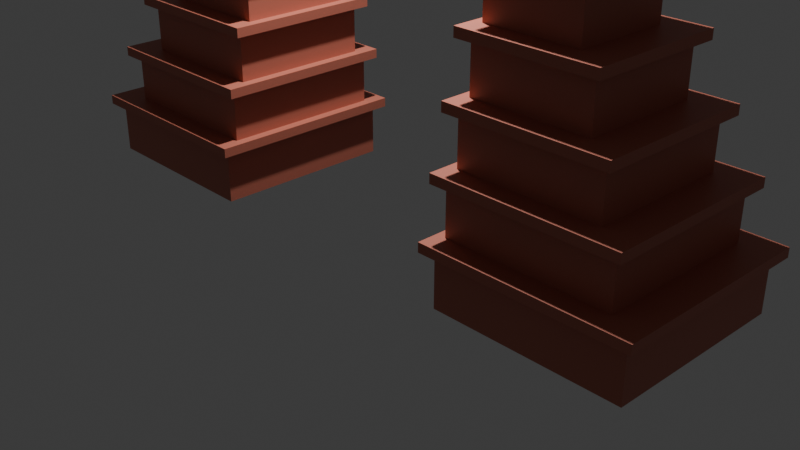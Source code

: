 # Source: Gapura.blend  (saved by Blender 4.5.90; exported with 4.5.12 LTS)
import bpy
from mathutils import Matrix  # noqa: F401  (used for matrix-valued properties, if any)

bpy.ops.wm.read_factory_settings(use_empty=True)
scene = bpy.context.scene
scene.name = 'Scene'

# ---- collections
col_collection = bpy.data.collections.new('Collection'); scene.collection.children.link(col_collection)

# ---- materials (node trees are filled in below, after node groups)
mat_bata_merah = bpy.data.materials.new('Bata_Merah')

# ---- material node trees
mat_bata_merah.use_nodes = True; mat_bata_merah.node_tree.nodes.clear()
_N = mat_bata_merah.node_tree.nodes; _L = mat_bata_merah.node_tree.links
n0 = _N.new('ShaderNodeBsdfPrincipled'); n0.name = 'Principled BSDF'; n0.location = (-200, 100)
n0.inputs[0].default_value = (0.5, 0.15, 0.1, 1.0)
n1 = _N.new('ShaderNodeOutputMaterial'); n1.name = 'Material Output'; n1.location = (200, 100)
_L.new(n0.outputs[0], n1.inputs[0])
n1.is_active_output = True

# ---- world
world_world = bpy.data.worlds.new('World'); scene.world = world_world
world_world.use_nodes = True; world_world.node_tree.nodes.clear()
_N = world_world.node_tree.nodes; _L = world_world.node_tree.links
n0 = _N.new('ShaderNodeOutputWorld'); n0.name = 'World Output'; n0.location = (200, 100)
n1 = _N.new('ShaderNodeBackground'); n1.name = 'Background'; n1.location = (-200, 100)
n1.inputs[0].default_value = (0.05088, 0.05088, 0.05088, 1.0)
_L.new(n1.outputs[0], n0.inputs[0])
n0.is_active_output = True
world_world.color = (0.05088, 0.05088, 0.05088)
world_world.sun_shadow_jitter_overblur = 0.0

# ---- cameras
cam_camera = bpy.data.cameras.new('Camera')
cam_camera.clip_end = 100.0
cam_camera.ortho_scale = 7.314

# ---- lights
light_light = bpy.data.lights.new('Light', 'POINT')
light_light.energy = 1543.0
light_light.shadow_soft_size = 0.1

# ---- meshes
me_cube_001 = bpy.data.meshes.new('Cube.001')
me_cube_001.from_pydata([(-0.5, -0.5, -0.5), (-0.5, -0.5, 0.5), (-0.5, 0.5, -0.5), (-0.5, 0.5, 0.5), (0.5, -0.5, -0.5), (0.5, -0.5, 0.5), (0.5, 0.5, -0.5), (0.5, 0.5, 0.5)], [], [(0, 1, 3, 2), (2, 3, 7, 6), (6, 7, 5, 4), (4, 5, 1, 0), (2, 6, 4, 0), (7, 3, 1, 5)])
_uv = me_cube_001.uv_layers.new(name='UVMap')
_uv.uv.foreach_set('vector', [0.375, 0.0, 0.625, 0.0, 0.625, 0.25, 0.375, 0.25, 0.375, 0.25, 0.625, 0.25, 0.625, 0.5, 0.375, 0.5, 0.375, 0.5, 0.625, 0.5, 0.625, 0.75, 0.375, 0.75, 0.375, 0.75, 0.625, 0.75, 0.625, 1.0, 0.375, 1.0, 0.125, 0.5, 0.375, 0.5, 0.375, 0.75, 0.125, 0.75, 0.625, 0.5, 0.875, 0.5, 0.875, 0.75, 0.625, 0.75])
me_cube_001.materials.append(mat_bata_merah)
me_cube_001.update()
me_cube_002 = bpy.data.meshes.new('Cube.002')
me_cube_002.from_pydata([(-0.5, -0.5, -0.5), (-0.5, -0.5, 0.5), (-0.5, 0.5, -0.5), (-0.5, 0.5, 0.5), (0.5, -0.5, -0.5), (0.5, -0.5, 0.5), (0.5, 0.5, -0.5), (0.5, 0.5, 0.5)], [], [(0, 1, 3, 2), (2, 3, 7, 6), (6, 7, 5, 4), (4, 5, 1, 0), (2, 6, 4, 0), (7, 3, 1, 5)])
_uv = me_cube_002.uv_layers.new(name='UVMap')
_uv.uv.foreach_set('vector', [0.375, 0.0, 0.625, 0.0, 0.625, 0.25, 0.375, 0.25, 0.375, 0.25, 0.625, 0.25, 0.625, 0.5, 0.375, 0.5, 0.375, 0.5, 0.625, 0.5, 0.625, 0.75, 0.375, 0.75, 0.375, 0.75, 0.625, 0.75, 0.625, 1.0, 0.375, 1.0, 0.125, 0.5, 0.375, 0.5, 0.375, 0.75, 0.125, 0.75, 0.625, 0.5, 0.875, 0.5, 0.875, 0.75, 0.625, 0.75])
me_cube_002.materials.append(mat_bata_merah)
me_cube_002.update()
me_cube_003 = bpy.data.meshes.new('Cube.003')
me_cube_003.from_pydata([(-0.5, -0.5, -0.5), (-0.5, -0.5, 0.5), (-0.5, 0.5, -0.5), (-0.5, 0.5, 0.5), (0.5, -0.5, -0.5), (0.5, -0.5, 0.5), (0.5, 0.5, -0.5), (0.5, 0.5, 0.5)], [], [(0, 1, 3, 2), (2, 3, 7, 6), (6, 7, 5, 4), (4, 5, 1, 0), (2, 6, 4, 0), (7, 3, 1, 5)])
_uv = me_cube_003.uv_layers.new(name='UVMap')
_uv.uv.foreach_set('vector', [0.375, 0.0, 0.625, 0.0, 0.625, 0.25, 0.375, 0.25, 0.375, 0.25, 0.625, 0.25, 0.625, 0.5, 0.375, 0.5, 0.375, 0.5, 0.625, 0.5, 0.625, 0.75, 0.375, 0.75, 0.375, 0.75, 0.625, 0.75, 0.625, 1.0, 0.375, 1.0, 0.125, 0.5, 0.375, 0.5, 0.375, 0.75, 0.125, 0.75, 0.625, 0.5, 0.875, 0.5, 0.875, 0.75, 0.625, 0.75])
me_cube_003.materials.append(mat_bata_merah)
me_cube_003.update()
me_cube_004 = bpy.data.meshes.new('Cube.004')
me_cube_004.from_pydata([(-0.5, -0.5, -0.5), (-0.5, -0.5, 0.5), (-0.5, 0.5, -0.5), (-0.5, 0.5, 0.5), (0.5, -0.5, -0.5), (0.5, -0.5, 0.5), (0.5, 0.5, -0.5), (0.5, 0.5, 0.5)], [], [(0, 1, 3, 2), (2, 3, 7, 6), (6, 7, 5, 4), (4, 5, 1, 0), (2, 6, 4, 0), (7, 3, 1, 5)])
_uv = me_cube_004.uv_layers.new(name='UVMap')
_uv.uv.foreach_set('vector', [0.375, 0.0, 0.625, 0.0, 0.625, 0.25, 0.375, 0.25, 0.375, 0.25, 0.625, 0.25, 0.625, 0.5, 0.375, 0.5, 0.375, 0.5, 0.625, 0.5, 0.625, 0.75, 0.375, 0.75, 0.375, 0.75, 0.625, 0.75, 0.625, 1.0, 0.375, 1.0, 0.125, 0.5, 0.375, 0.5, 0.375, 0.75, 0.125, 0.75, 0.625, 0.5, 0.875, 0.5, 0.875, 0.75, 0.625, 0.75])
me_cube_004.materials.append(mat_bata_merah)
me_cube_004.update()
me_cube_005 = bpy.data.meshes.new('Cube.005')
me_cube_005.from_pydata([(-0.5, -0.5, -0.5), (-0.5, -0.5, 0.5), (-0.5, 0.5, -0.5), (-0.5, 0.5, 0.5), (0.5, -0.5, -0.5), (0.5, -0.5, 0.5), (0.5, 0.5, -0.5), (0.5, 0.5, 0.5)], [], [(0, 1, 3, 2), (2, 3, 7, 6), (6, 7, 5, 4), (4, 5, 1, 0), (2, 6, 4, 0), (7, 3, 1, 5)])
_uv = me_cube_005.uv_layers.new(name='UVMap')
_uv.uv.foreach_set('vector', [0.375, 0.0, 0.625, 0.0, 0.625, 0.25, 0.375, 0.25, 0.375, 0.25, 0.625, 0.25, 0.625, 0.5, 0.375, 0.5, 0.375, 0.5, 0.625, 0.5, 0.625, 0.75, 0.375, 0.75, 0.375, 0.75, 0.625, 0.75, 0.625, 1.0, 0.375, 1.0, 0.125, 0.5, 0.375, 0.5, 0.375, 0.75, 0.125, 0.75, 0.625, 0.5, 0.875, 0.5, 0.875, 0.75, 0.625, 0.75])
me_cube_005.materials.append(mat_bata_merah)
me_cube_005.update()
me_cube_006 = bpy.data.meshes.new('Cube.006')
me_cube_006.from_pydata([(-0.5, -0.5, -0.5), (-0.5, -0.5, 0.5), (-0.5, 0.5, -0.5), (-0.5, 0.5, 0.5), (0.5, -0.5, -0.5), (0.5, -0.5, 0.5), (0.5, 0.5, -0.5), (0.5, 0.5, 0.5)], [], [(0, 1, 3, 2), (2, 3, 7, 6), (6, 7, 5, 4), (4, 5, 1, 0), (2, 6, 4, 0), (7, 3, 1, 5)])
_uv = me_cube_006.uv_layers.new(name='UVMap')
_uv.uv.foreach_set('vector', [0.375, 0.0, 0.625, 0.0, 0.625, 0.25, 0.375, 0.25, 0.375, 0.25, 0.625, 0.25, 0.625, 0.5, 0.375, 0.5, 0.375, 0.5, 0.625, 0.5, 0.625, 0.75, 0.375, 0.75, 0.375, 0.75, 0.625, 0.75, 0.625, 1.0, 0.375, 1.0, 0.125, 0.5, 0.375, 0.5, 0.375, 0.75, 0.125, 0.75, 0.625, 0.5, 0.875, 0.5, 0.875, 0.75, 0.625, 0.75])
me_cube_006.materials.append(mat_bata_merah)
me_cube_006.update()
me_cube_007 = bpy.data.meshes.new('Cube.007')
me_cube_007.from_pydata([(-0.5, -0.5, -0.5), (-0.5, -0.5, 0.5), (-0.5, 0.5, -0.5), (-0.5, 0.5, 0.5), (0.5, -0.5, -0.5), (0.5, -0.5, 0.5), (0.5, 0.5, -0.5), (0.5, 0.5, 0.5)], [], [(0, 1, 3, 2), (2, 3, 7, 6), (6, 7, 5, 4), (4, 5, 1, 0), (2, 6, 4, 0), (7, 3, 1, 5)])
_uv = me_cube_007.uv_layers.new(name='UVMap')
_uv.uv.foreach_set('vector', [0.375, 0.0, 0.625, 0.0, 0.625, 0.25, 0.375, 0.25, 0.375, 0.25, 0.625, 0.25, 0.625, 0.5, 0.375, 0.5, 0.375, 0.5, 0.625, 0.5, 0.625, 0.75, 0.375, 0.75, 0.375, 0.75, 0.625, 0.75, 0.625, 1.0, 0.375, 1.0, 0.125, 0.5, 0.375, 0.5, 0.375, 0.75, 0.125, 0.75, 0.625, 0.5, 0.875, 0.5, 0.875, 0.75, 0.625, 0.75])
me_cube_007.materials.append(mat_bata_merah)
me_cube_007.update()
me_cube_008 = bpy.data.meshes.new('Cube.008')
me_cube_008.from_pydata([(-0.5, -0.5, -0.5), (-0.5, -0.5, 0.5), (-0.5, 0.5, -0.5), (-0.5, 0.5, 0.5), (0.5, -0.5, -0.5), (0.5, -0.5, 0.5), (0.5, 0.5, -0.5), (0.5, 0.5, 0.5)], [], [(0, 1, 3, 2), (2, 3, 7, 6), (6, 7, 5, 4), (4, 5, 1, 0), (2, 6, 4, 0), (7, 3, 1, 5)])
_uv = me_cube_008.uv_layers.new(name='UVMap')
_uv.uv.foreach_set('vector', [0.375, 0.0, 0.625, 0.0, 0.625, 0.25, 0.375, 0.25, 0.375, 0.25, 0.625, 0.25, 0.625, 0.5, 0.375, 0.5, 0.375, 0.5, 0.625, 0.5, 0.625, 0.75, 0.375, 0.75, 0.375, 0.75, 0.625, 0.75, 0.625, 1.0, 0.375, 1.0, 0.125, 0.5, 0.375, 0.5, 0.375, 0.75, 0.125, 0.75, 0.625, 0.5, 0.875, 0.5, 0.875, 0.75, 0.625, 0.75])
me_cube_008.materials.append(mat_bata_merah)
me_cube_008.update()
me_cube_009 = bpy.data.meshes.new('Cube.009')
me_cube_009.from_pydata([(-0.5, -0.5, -0.5), (-0.5, -0.5, 0.5), (-0.5, 0.5, -0.5), (-0.5, 0.5, 0.5), (0.5, -0.5, -0.5), (0.5, -0.5, 0.5), (0.5, 0.5, -0.5), (0.5, 0.5, 0.5)], [], [(0, 1, 3, 2), (2, 3, 7, 6), (6, 7, 5, 4), (4, 5, 1, 0), (2, 6, 4, 0), (7, 3, 1, 5)])
_uv = me_cube_009.uv_layers.new(name='UVMap')
_uv.uv.foreach_set('vector', [0.375, 0.0, 0.625, 0.0, 0.625, 0.25, 0.375, 0.25, 0.375, 0.25, 0.625, 0.25, 0.625, 0.5, 0.375, 0.5, 0.375, 0.5, 0.625, 0.5, 0.625, 0.75, 0.375, 0.75, 0.375, 0.75, 0.625, 0.75, 0.625, 1.0, 0.375, 1.0, 0.125, 0.5, 0.375, 0.5, 0.375, 0.75, 0.125, 0.75, 0.625, 0.5, 0.875, 0.5, 0.875, 0.75, 0.625, 0.75])
me_cube_009.materials.append(mat_bata_merah)
me_cube_009.update()
me_cube_010 = bpy.data.meshes.new('Cube.010')
me_cube_010.from_pydata([(-0.5, -0.5, -0.5), (-0.5, -0.5, 0.5), (-0.5, 0.5, -0.5), (-0.5, 0.5, 0.5), (0.5, -0.5, -0.5), (0.5, -0.5, 0.5), (0.5, 0.5, -0.5), (0.5, 0.5, 0.5)], [], [(0, 1, 3, 2), (2, 3, 7, 6), (6, 7, 5, 4), (4, 5, 1, 0), (2, 6, 4, 0), (7, 3, 1, 5)])
_uv = me_cube_010.uv_layers.new(name='UVMap')
_uv.uv.foreach_set('vector', [0.375, 0.0, 0.625, 0.0, 0.625, 0.25, 0.375, 0.25, 0.375, 0.25, 0.625, 0.25, 0.625, 0.5, 0.375, 0.5, 0.375, 0.5, 0.625, 0.5, 0.625, 0.75, 0.375, 0.75, 0.375, 0.75, 0.625, 0.75, 0.625, 1.0, 0.375, 1.0, 0.125, 0.5, 0.375, 0.5, 0.375, 0.75, 0.125, 0.75, 0.625, 0.5, 0.875, 0.5, 0.875, 0.75, 0.625, 0.75])
me_cube_010.materials.append(mat_bata_merah)
me_cube_010.update()
me_cube_011 = bpy.data.meshes.new('Cube.011')
me_cube_011.from_pydata([(-0.5, -0.5, -0.5), (-0.5, -0.5, 0.5), (-0.5, 0.5, -0.5), (-0.5, 0.5, 0.5), (0.5, -0.5, -0.5), (0.5, -0.5, 0.5), (0.5, 0.5, -0.5), (0.5, 0.5, 0.5)], [], [(0, 1, 3, 2), (2, 3, 7, 6), (6, 7, 5, 4), (4, 5, 1, 0), (2, 6, 4, 0), (7, 3, 1, 5)])
_uv = me_cube_011.uv_layers.new(name='UVMap')
_uv.uv.foreach_set('vector', [0.375, 0.0, 0.625, 0.0, 0.625, 0.25, 0.375, 0.25, 0.375, 0.25, 0.625, 0.25, 0.625, 0.5, 0.375, 0.5, 0.375, 0.5, 0.625, 0.5, 0.625, 0.75, 0.375, 0.75, 0.375, 0.75, 0.625, 0.75, 0.625, 1.0, 0.375, 1.0, 0.125, 0.5, 0.375, 0.5, 0.375, 0.75, 0.125, 0.75, 0.625, 0.5, 0.875, 0.5, 0.875, 0.75, 0.625, 0.75])
me_cube_011.materials.append(mat_bata_merah)
me_cube_011.update()
me_cube_012 = bpy.data.meshes.new('Cube.012')
me_cube_012.from_pydata([(-0.5, -0.5, -0.5), (-0.5, -0.5, 0.5), (-0.5, 0.5, -0.5), (-0.5, 0.5, 0.5), (0.5, -0.5, -0.5), (0.5, -0.5, 0.5), (0.5, 0.5, -0.5), (0.5, 0.5, 0.5)], [], [(0, 1, 3, 2), (2, 3, 7, 6), (6, 7, 5, 4), (4, 5, 1, 0), (2, 6, 4, 0), (7, 3, 1, 5)])
_uv = me_cube_012.uv_layers.new(name='UVMap')
_uv.uv.foreach_set('vector', [0.375, 0.0, 0.625, 0.0, 0.625, 0.25, 0.375, 0.25, 0.375, 0.25, 0.625, 0.25, 0.625, 0.5, 0.375, 0.5, 0.375, 0.5, 0.625, 0.5, 0.625, 0.75, 0.375, 0.75, 0.375, 0.75, 0.625, 0.75, 0.625, 1.0, 0.375, 1.0, 0.125, 0.5, 0.375, 0.5, 0.375, 0.75, 0.125, 0.75, 0.625, 0.5, 0.875, 0.5, 0.875, 0.75, 0.625, 0.75])
me_cube_012.materials.append(mat_bata_merah)
me_cube_012.update()
me_cube_013 = bpy.data.meshes.new('Cube.013')
me_cube_013.from_pydata([(-0.5, -0.5, -0.5), (-0.5, -0.5, 0.5), (-0.5, 0.5, -0.5), (-0.5, 0.5, 0.5), (0.5, -0.5, -0.5), (0.5, -0.5, 0.5), (0.5, 0.5, -0.5), (0.5, 0.5, 0.5)], [], [(0, 1, 3, 2), (2, 3, 7, 6), (6, 7, 5, 4), (4, 5, 1, 0), (2, 6, 4, 0), (7, 3, 1, 5)])
_uv = me_cube_013.uv_layers.new(name='UVMap')
_uv.uv.foreach_set('vector', [0.375, 0.0, 0.625, 0.0, 0.625, 0.25, 0.375, 0.25, 0.375, 0.25, 0.625, 0.25, 0.625, 0.5, 0.375, 0.5, 0.375, 0.5, 0.625, 0.5, 0.625, 0.75, 0.375, 0.75, 0.375, 0.75, 0.625, 0.75, 0.625, 1.0, 0.375, 1.0, 0.125, 0.5, 0.375, 0.5, 0.375, 0.75, 0.125, 0.75, 0.625, 0.5, 0.875, 0.5, 0.875, 0.75, 0.625, 0.75])
me_cube_013.materials.append(mat_bata_merah)
me_cube_013.update()
me_cone = bpy.data.meshes.new('Cone')
me_cone.from_pydata([(0.0, 0.4, -0.25), (0.07804, 0.3923, -0.25), (0.1531, 0.3696, -0.25), (0.2222, 0.3326, -0.25), (0.2828, 0.2828, -0.25), (0.3326, 0.2222, -0.25), (0.3696, 0.1531, -0.25), (0.3923, 0.07804, -0.25), (0.4, 0.0, -0.25), (0.3923, -0.07804, -0.25), (0.3696, -0.1531, -0.25), (0.3326, -0.2222, -0.25), (0.2828, -0.2828, -0.25), (0.2222, -0.3326, -0.25), (0.1531, -0.3696, -0.25), (0.07804, -0.3923, -0.25), (0.0, -0.4, -0.25), (-0.07804, -0.3923, -0.25), (-0.1531, -0.3696, -0.25), (-0.2222, -0.3326, -0.25), (-0.2828, -0.2828, -0.25), (-0.3326, -0.2222, -0.25), (-0.3696, -0.1531, -0.25), (-0.3923, -0.07804, -0.25), (-0.4, 0.0, -0.25), (-0.3923, 0.07804, -0.25), (-0.3696, 0.1531, -0.25), (-0.3326, 0.2222, -0.25), (-0.2828, 0.2828, -0.25), (-0.2222, 0.3326, -0.25), (-0.1531, 0.3696, -0.25), (-0.07804, 0.3923, -0.25), (0.0, 0.0, 0.25)], [], [(0, 32, 1), (1, 32, 2), (2, 32, 3), (3, 32, 4), (4, 32, 5), (5, 32, 6), (6, 32, 7), (7, 32, 8), (8, 32, 9), (9, 32, 10), (10, 32, 11), (11, 32, 12), (12, 32, 13), (13, 32, 14), (14, 32, 15), (15, 32, 16), (16, 32, 17), (17, 32, 18), (18, 32, 19), (19, 32, 20), (20, 32, 21), (21, 32, 22), (22, 32, 23), (23, 32, 24), (24, 32, 25), (25, 32, 26), (26, 32, 27), (27, 32, 28), (28, 32, 29), (29, 32, 30), (0, 1, 2, 3, 4, 5, 6, 7, 8, 9, 10, 11, 12, 13, 14, 15, 16, 17, 18, 19, 20, 21, 22, 23, 24, 25, 26, 27, 28, 29, 30, 31), (30, 32, 31), (31, 32, 0)])
_uv = me_cone.uv_layers.new(name='UVMap')
_uv.uv.foreach_set('vector', [0.25, 0.49, 0.25, 0.25, 0.2968, 0.4854, 0.2968, 0.4854, 0.25, 0.25, 0.3418, 0.4717, 0.3418, 0.4717, 0.25, 0.25, 0.3833, 0.4496, 0.3833, 0.4496, 0.25, 0.25, 0.4197, 0.4197, 0.4197, 0.4197, 0.25, 0.25, 0.4496, 0.3833, 0.4496, 0.3833, 0.25, 0.25, 0.4717, 0.3418, 0.4717, 0.3418, 0.25, 0.25, 0.4854, 0.2968, 0.4854, 0.2968, 0.25, 0.25, 0.49, 0.25, 0.49, 0.25, 0.25, 0.25, 0.4854, 0.2032, 0.4854, 0.2032, 0.25, 0.25, 0.4717, 0.1582, 0.4717, 0.1582, 0.25, 0.25, 0.4496, 0.1167, 0.4496, 0.1167, 0.25, 0.25, 0.4197, 0.08029, 0.4197, 0.08029, 0.25, 0.25, 0.3833, 0.05045, 0.3833, 0.05045, 0.25, 0.25, 0.3418, 0.02827, 0.3418, 0.02827, 0.25, 0.25, 0.2968, 0.01461, 0.2968, 0.01461, 0.25, 0.25, 0.25, 0.01, 0.25, 0.01, 0.25, 0.25, 0.2032, 0.01461, 0.2032, 0.01461, 0.25, 0.25, 0.1582, 0.02827, 0.1582, 0.02827, 0.25, 0.25, 0.1167, 0.05045, 0.1167, 0.05045, 0.25, 0.25, 0.08029, 0.08029, 0.08029, 0.08029, 0.25, 0.25, 0.05045, 0.1167, 0.05045, 0.1167, 0.25, 0.25, 0.02827, 0.1582, 0.02827, 0.1582, 0.25, 0.25, 0.01461, 0.2032, 0.01461, 0.2032, 0.25, 0.25, 0.01, 0.25, 0.01, 0.25, 0.25, 0.25, 0.01461, 0.2968, 0.01461, 0.2968, 0.25, 0.25, 0.02827, 0.3418, 0.02827, 0.3418, 0.25, 0.25, 0.05045, 0.3833, 0.05045, 0.3833, 0.25, 0.25, 0.08029, 0.4197, 0.08029, 0.4197, 0.25, 0.25, 0.1167, 0.4496, 0.1167, 0.4496, 0.25, 0.25, 0.1582, 0.4717, 0.75, 0.49, 0.7968, 0.4854, 0.8418, 0.4717, 0.8833, 0.4496, 0.9197, 0.4197, 0.9496, 0.3833, 0.9717, 0.3418, 0.9854, 0.2968, 0.99, 0.25, 0.9854, 0.2032, 0.9717, 0.1582, 0.9496, 0.1167, 0.9197, 0.08029, 0.8833, 0.05045, 0.8418, 0.02827, 0.7968, 0.01461, 0.75, 0.01, 0.7032, 0.01461, 0.6582, 0.02827, 0.6167, 0.05045, 0.5803, 0.08029, 0.5504, 0.1167, 0.5283, 0.1582, 0.5146, 0.2032, 0.51, 0.25, 0.5146, 0.2968, 0.5283, 0.3418, 0.5504, 0.3833, 0.5803, 0.4197, 0.6167, 0.4496, 0.6582, 0.4717, 0.7032, 0.4854, 0.1582, 0.4717, 0.25, 0.25, 0.2032, 0.4854, 0.2032, 0.4854, 0.25, 0.25, 0.25, 0.49])
me_cone.materials.append(mat_bata_merah)
me_cone.update()
me_cube_014 = bpy.data.meshes.new('Cube.014')
me_cube_014.from_pydata([(-0.5, -0.5, -0.5), (-0.5, -0.5, 0.5), (-0.5, 0.5, -0.5), (-0.5, 0.5, 0.5), (0.5, -0.5, -0.5), (0.5, -0.5, 0.5), (0.5, 0.5, -0.5), (0.5, 0.5, 0.5)], [], [(0, 1, 3, 2), (2, 3, 7, 6), (6, 7, 5, 4), (4, 5, 1, 0), (2, 6, 4, 0), (7, 3, 1, 5)])
_uv = me_cube_014.uv_layers.new(name='UVMap')
_uv.uv.foreach_set('vector', [0.375, 0.0, 0.625, 0.0, 0.625, 0.25, 0.375, 0.25, 0.375, 0.25, 0.625, 0.25, 0.625, 0.5, 0.375, 0.5, 0.375, 0.5, 0.625, 0.5, 0.625, 0.75, 0.375, 0.75, 0.375, 0.75, 0.625, 0.75, 0.625, 1.0, 0.375, 1.0, 0.125, 0.5, 0.375, 0.5, 0.375, 0.75, 0.125, 0.75, 0.625, 0.5, 0.875, 0.5, 0.875, 0.75, 0.625, 0.75])
me_cube_014.materials.append(mat_bata_merah)
me_cube_014.update()
me_cube_015 = bpy.data.meshes.new('Cube.015')
me_cube_015.from_pydata([(-0.5, -0.5, -0.5), (-0.5, -0.5, 0.5), (-0.5, 0.5, -0.5), (-0.5, 0.5, 0.5), (0.5, -0.5, -0.5), (0.5, -0.5, 0.5), (0.5, 0.5, -0.5), (0.5, 0.5, 0.5)], [], [(0, 1, 3, 2), (2, 3, 7, 6), (6, 7, 5, 4), (4, 5, 1, 0), (2, 6, 4, 0), (7, 3, 1, 5)])
_uv = me_cube_015.uv_layers.new(name='UVMap')
_uv.uv.foreach_set('vector', [0.375, 0.0, 0.625, 0.0, 0.625, 0.25, 0.375, 0.25, 0.375, 0.25, 0.625, 0.25, 0.625, 0.5, 0.375, 0.5, 0.375, 0.5, 0.625, 0.5, 0.625, 0.75, 0.375, 0.75, 0.375, 0.75, 0.625, 0.75, 0.625, 1.0, 0.375, 1.0, 0.125, 0.5, 0.375, 0.5, 0.375, 0.75, 0.125, 0.75, 0.625, 0.5, 0.875, 0.5, 0.875, 0.75, 0.625, 0.75])
me_cube_015.materials.append(mat_bata_merah)
me_cube_015.update()
me_cube_016 = bpy.data.meshes.new('Cube.016')
me_cube_016.from_pydata([(-0.5, -0.5, -0.5), (-0.5, -0.5, 0.5), (-0.5, 0.5, -0.5), (-0.5, 0.5, 0.5), (0.5, -0.5, -0.5), (0.5, -0.5, 0.5), (0.5, 0.5, -0.5), (0.5, 0.5, 0.5)], [], [(0, 1, 3, 2), (2, 3, 7, 6), (6, 7, 5, 4), (4, 5, 1, 0), (2, 6, 4, 0), (7, 3, 1, 5)])
_uv = me_cube_016.uv_layers.new(name='UVMap')
_uv.uv.foreach_set('vector', [0.375, 0.0, 0.625, 0.0, 0.625, 0.25, 0.375, 0.25, 0.375, 0.25, 0.625, 0.25, 0.625, 0.5, 0.375, 0.5, 0.375, 0.5, 0.625, 0.5, 0.625, 0.75, 0.375, 0.75, 0.375, 0.75, 0.625, 0.75, 0.625, 1.0, 0.375, 1.0, 0.125, 0.5, 0.375, 0.5, 0.375, 0.75, 0.125, 0.75, 0.625, 0.5, 0.875, 0.5, 0.875, 0.75, 0.625, 0.75])
me_cube_016.materials.append(mat_bata_merah)
me_cube_016.update()
me_cube_017 = bpy.data.meshes.new('Cube.017')
me_cube_017.from_pydata([(-0.5, -0.5, -0.5), (-0.5, -0.5, 0.5), (-0.5, 0.5, -0.5), (-0.5, 0.5, 0.5), (0.5, -0.5, -0.5), (0.5, -0.5, 0.5), (0.5, 0.5, -0.5), (0.5, 0.5, 0.5)], [], [(0, 1, 3, 2), (2, 3, 7, 6), (6, 7, 5, 4), (4, 5, 1, 0), (2, 6, 4, 0), (7, 3, 1, 5)])
_uv = me_cube_017.uv_layers.new(name='UVMap')
_uv.uv.foreach_set('vector', [0.375, 0.0, 0.625, 0.0, 0.625, 0.25, 0.375, 0.25, 0.375, 0.25, 0.625, 0.25, 0.625, 0.5, 0.375, 0.5, 0.375, 0.5, 0.625, 0.5, 0.625, 0.75, 0.375, 0.75, 0.375, 0.75, 0.625, 0.75, 0.625, 1.0, 0.375, 1.0, 0.125, 0.5, 0.375, 0.5, 0.375, 0.75, 0.125, 0.75, 0.625, 0.5, 0.875, 0.5, 0.875, 0.75, 0.625, 0.75])
me_cube_017.materials.append(mat_bata_merah)
me_cube_017.update()
me_cube_018 = bpy.data.meshes.new('Cube.018')
me_cube_018.from_pydata([(-0.5, -0.5, -0.5), (-0.5, -0.5, 0.5), (-0.5, 0.5, -0.5), (-0.5, 0.5, 0.5), (0.5, -0.5, -0.5), (0.5, -0.5, 0.5), (0.5, 0.5, -0.5), (0.5, 0.5, 0.5)], [], [(0, 1, 3, 2), (2, 3, 7, 6), (6, 7, 5, 4), (4, 5, 1, 0), (2, 6, 4, 0), (7, 3, 1, 5)])
_uv = me_cube_018.uv_layers.new(name='UVMap')
_uv.uv.foreach_set('vector', [0.375, 0.0, 0.625, 0.0, 0.625, 0.25, 0.375, 0.25, 0.375, 0.25, 0.625, 0.25, 0.625, 0.5, 0.375, 0.5, 0.375, 0.5, 0.625, 0.5, 0.625, 0.75, 0.375, 0.75, 0.375, 0.75, 0.625, 0.75, 0.625, 1.0, 0.375, 1.0, 0.125, 0.5, 0.375, 0.5, 0.375, 0.75, 0.125, 0.75, 0.625, 0.5, 0.875, 0.5, 0.875, 0.75, 0.625, 0.75])
me_cube_018.materials.append(mat_bata_merah)
me_cube_018.update()
me_cube_019 = bpy.data.meshes.new('Cube.019')
me_cube_019.from_pydata([(-0.5, -0.5, -0.5), (-0.5, -0.5, 0.5), (-0.5, 0.5, -0.5), (-0.5, 0.5, 0.5), (0.5, -0.5, -0.5), (0.5, -0.5, 0.5), (0.5, 0.5, -0.5), (0.5, 0.5, 0.5)], [], [(0, 1, 3, 2), (2, 3, 7, 6), (6, 7, 5, 4), (4, 5, 1, 0), (2, 6, 4, 0), (7, 3, 1, 5)])
_uv = me_cube_019.uv_layers.new(name='UVMap')
_uv.uv.foreach_set('vector', [0.375, 0.0, 0.625, 0.0, 0.625, 0.25, 0.375, 0.25, 0.375, 0.25, 0.625, 0.25, 0.625, 0.5, 0.375, 0.5, 0.375, 0.5, 0.625, 0.5, 0.625, 0.75, 0.375, 0.75, 0.375, 0.75, 0.625, 0.75, 0.625, 1.0, 0.375, 1.0, 0.125, 0.5, 0.375, 0.5, 0.375, 0.75, 0.125, 0.75, 0.625, 0.5, 0.875, 0.5, 0.875, 0.75, 0.625, 0.75])
me_cube_019.materials.append(mat_bata_merah)
me_cube_019.update()
me_cube_020 = bpy.data.meshes.new('Cube.020')
me_cube_020.from_pydata([(-0.5, -0.5, -0.5), (-0.5, -0.5, 0.5), (-0.5, 0.5, -0.5), (-0.5, 0.5, 0.5), (0.5, -0.5, -0.5), (0.5, -0.5, 0.5), (0.5, 0.5, -0.5), (0.5, 0.5, 0.5)], [], [(0, 1, 3, 2), (2, 3, 7, 6), (6, 7, 5, 4), (4, 5, 1, 0), (2, 6, 4, 0), (7, 3, 1, 5)])
_uv = me_cube_020.uv_layers.new(name='UVMap')
_uv.uv.foreach_set('vector', [0.375, 0.0, 0.625, 0.0, 0.625, 0.25, 0.375, 0.25, 0.375, 0.25, 0.625, 0.25, 0.625, 0.5, 0.375, 0.5, 0.375, 0.5, 0.625, 0.5, 0.625, 0.75, 0.375, 0.75, 0.375, 0.75, 0.625, 0.75, 0.625, 1.0, 0.375, 1.0, 0.125, 0.5, 0.375, 0.5, 0.375, 0.75, 0.125, 0.75, 0.625, 0.5, 0.875, 0.5, 0.875, 0.75, 0.625, 0.75])
me_cube_020.materials.append(mat_bata_merah)
me_cube_020.update()
me_cube_021 = bpy.data.meshes.new('Cube.021')
me_cube_021.from_pydata([(-0.5, -0.5, -0.5), (-0.5, -0.5, 0.5), (-0.5, 0.5, -0.5), (-0.5, 0.5, 0.5), (0.5, -0.5, -0.5), (0.5, -0.5, 0.5), (0.5, 0.5, -0.5), (0.5, 0.5, 0.5)], [], [(0, 1, 3, 2), (2, 3, 7, 6), (6, 7, 5, 4), (4, 5, 1, 0), (2, 6, 4, 0), (7, 3, 1, 5)])
_uv = me_cube_021.uv_layers.new(name='UVMap')
_uv.uv.foreach_set('vector', [0.375, 0.0, 0.625, 0.0, 0.625, 0.25, 0.375, 0.25, 0.375, 0.25, 0.625, 0.25, 0.625, 0.5, 0.375, 0.5, 0.375, 0.5, 0.625, 0.5, 0.625, 0.75, 0.375, 0.75, 0.375, 0.75, 0.625, 0.75, 0.625, 1.0, 0.375, 1.0, 0.125, 0.5, 0.375, 0.5, 0.375, 0.75, 0.125, 0.75, 0.625, 0.5, 0.875, 0.5, 0.875, 0.75, 0.625, 0.75])
me_cube_021.materials.append(mat_bata_merah)
me_cube_021.update()
me_cube_022 = bpy.data.meshes.new('Cube.022')
me_cube_022.from_pydata([(-0.5, -0.5, -0.5), (-0.5, -0.5, 0.5), (-0.5, 0.5, -0.5), (-0.5, 0.5, 0.5), (0.5, -0.5, -0.5), (0.5, -0.5, 0.5), (0.5, 0.5, -0.5), (0.5, 0.5, 0.5)], [], [(0, 1, 3, 2), (2, 3, 7, 6), (6, 7, 5, 4), (4, 5, 1, 0), (2, 6, 4, 0), (7, 3, 1, 5)])
_uv = me_cube_022.uv_layers.new(name='UVMap')
_uv.uv.foreach_set('vector', [0.375, 0.0, 0.625, 0.0, 0.625, 0.25, 0.375, 0.25, 0.375, 0.25, 0.625, 0.25, 0.625, 0.5, 0.375, 0.5, 0.375, 0.5, 0.625, 0.5, 0.625, 0.75, 0.375, 0.75, 0.375, 0.75, 0.625, 0.75, 0.625, 1.0, 0.375, 1.0, 0.125, 0.5, 0.375, 0.5, 0.375, 0.75, 0.125, 0.75, 0.625, 0.5, 0.875, 0.5, 0.875, 0.75, 0.625, 0.75])
me_cube_022.materials.append(mat_bata_merah)
me_cube_022.update()
me_cube_023 = bpy.data.meshes.new('Cube.023')
me_cube_023.from_pydata([(-0.5, -0.5, -0.5), (-0.5, -0.5, 0.5), (-0.5, 0.5, -0.5), (-0.5, 0.5, 0.5), (0.5, -0.5, -0.5), (0.5, -0.5, 0.5), (0.5, 0.5, -0.5), (0.5, 0.5, 0.5)], [], [(0, 1, 3, 2), (2, 3, 7, 6), (6, 7, 5, 4), (4, 5, 1, 0), (2, 6, 4, 0), (7, 3, 1, 5)])
_uv = me_cube_023.uv_layers.new(name='UVMap')
_uv.uv.foreach_set('vector', [0.375, 0.0, 0.625, 0.0, 0.625, 0.25, 0.375, 0.25, 0.375, 0.25, 0.625, 0.25, 0.625, 0.5, 0.375, 0.5, 0.375, 0.5, 0.625, 0.5, 0.625, 0.75, 0.375, 0.75, 0.375, 0.75, 0.625, 0.75, 0.625, 1.0, 0.375, 1.0, 0.125, 0.5, 0.375, 0.5, 0.375, 0.75, 0.125, 0.75, 0.625, 0.5, 0.875, 0.5, 0.875, 0.75, 0.625, 0.75])
me_cube_023.materials.append(mat_bata_merah)
me_cube_023.update()
me_cube_024 = bpy.data.meshes.new('Cube.024')
me_cube_024.from_pydata([(-0.5, -0.5, -0.5), (-0.5, -0.5, 0.5), (-0.5, 0.5, -0.5), (-0.5, 0.5, 0.5), (0.5, -0.5, -0.5), (0.5, -0.5, 0.5), (0.5, 0.5, -0.5), (0.5, 0.5, 0.5)], [], [(0, 1, 3, 2), (2, 3, 7, 6), (6, 7, 5, 4), (4, 5, 1, 0), (2, 6, 4, 0), (7, 3, 1, 5)])
_uv = me_cube_024.uv_layers.new(name='UVMap')
_uv.uv.foreach_set('vector', [0.375, 0.0, 0.625, 0.0, 0.625, 0.25, 0.375, 0.25, 0.375, 0.25, 0.625, 0.25, 0.625, 0.5, 0.375, 0.5, 0.375, 0.5, 0.625, 0.5, 0.625, 0.75, 0.375, 0.75, 0.375, 0.75, 0.625, 0.75, 0.625, 1.0, 0.375, 1.0, 0.125, 0.5, 0.375, 0.5, 0.375, 0.75, 0.125, 0.75, 0.625, 0.5, 0.875, 0.5, 0.875, 0.75, 0.625, 0.75])
me_cube_024.materials.append(mat_bata_merah)
me_cube_024.update()
me_cube_025 = bpy.data.meshes.new('Cube.025')
me_cube_025.from_pydata([(-0.5, -0.5, -0.5), (-0.5, -0.5, 0.5), (-0.5, 0.5, -0.5), (-0.5, 0.5, 0.5), (0.5, -0.5, -0.5), (0.5, -0.5, 0.5), (0.5, 0.5, -0.5), (0.5, 0.5, 0.5)], [], [(0, 1, 3, 2), (2, 3, 7, 6), (6, 7, 5, 4), (4, 5, 1, 0), (2, 6, 4, 0), (7, 3, 1, 5)])
_uv = me_cube_025.uv_layers.new(name='UVMap')
_uv.uv.foreach_set('vector', [0.375, 0.0, 0.625, 0.0, 0.625, 0.25, 0.375, 0.25, 0.375, 0.25, 0.625, 0.25, 0.625, 0.5, 0.375, 0.5, 0.375, 0.5, 0.625, 0.5, 0.625, 0.75, 0.375, 0.75, 0.375, 0.75, 0.625, 0.75, 0.625, 1.0, 0.375, 1.0, 0.125, 0.5, 0.375, 0.5, 0.375, 0.75, 0.125, 0.75, 0.625, 0.5, 0.875, 0.5, 0.875, 0.75, 0.625, 0.75])
me_cube_025.materials.append(mat_bata_merah)
me_cube_025.update()
me_cube_026 = bpy.data.meshes.new('Cube.026')
me_cube_026.from_pydata([(-0.5, -0.5, -0.5), (-0.5, -0.5, 0.5), (-0.5, 0.5, -0.5), (-0.5, 0.5, 0.5), (0.5, -0.5, -0.5), (0.5, -0.5, 0.5), (0.5, 0.5, -0.5), (0.5, 0.5, 0.5)], [], [(0, 1, 3, 2), (2, 3, 7, 6), (6, 7, 5, 4), (4, 5, 1, 0), (2, 6, 4, 0), (7, 3, 1, 5)])
_uv = me_cube_026.uv_layers.new(name='UVMap')
_uv.uv.foreach_set('vector', [0.375, 0.0, 0.625, 0.0, 0.625, 0.25, 0.375, 0.25, 0.375, 0.25, 0.625, 0.25, 0.625, 0.5, 0.375, 0.5, 0.375, 0.5, 0.625, 0.5, 0.625, 0.75, 0.375, 0.75, 0.375, 0.75, 0.625, 0.75, 0.625, 1.0, 0.375, 1.0, 0.125, 0.5, 0.375, 0.5, 0.375, 0.75, 0.125, 0.75, 0.625, 0.5, 0.875, 0.5, 0.875, 0.75, 0.625, 0.75])
me_cube_026.materials.append(mat_bata_merah)
me_cube_026.update()
me_cone_001 = bpy.data.meshes.new('Cone.001')
me_cone_001.from_pydata([(0.0, 0.4, -0.25), (0.07804, 0.3923, -0.25), (0.1531, 0.3696, -0.25), (0.2222, 0.3326, -0.25), (0.2828, 0.2828, -0.25), (0.3326, 0.2222, -0.25), (0.3696, 0.1531, -0.25), (0.3923, 0.07804, -0.25), (0.4, 0.0, -0.25), (0.3923, -0.07804, -0.25), (0.3696, -0.1531, -0.25), (0.3326, -0.2222, -0.25), (0.2828, -0.2828, -0.25), (0.2222, -0.3326, -0.25), (0.1531, -0.3696, -0.25), (0.07804, -0.3923, -0.25), (0.0, -0.4, -0.25), (-0.07804, -0.3923, -0.25), (-0.1531, -0.3696, -0.25), (-0.2222, -0.3326, -0.25), (-0.2828, -0.2828, -0.25), (-0.3326, -0.2222, -0.25), (-0.3696, -0.1531, -0.25), (-0.3923, -0.07804, -0.25), (-0.4, 0.0, -0.25), (-0.3923, 0.07804, -0.25), (-0.3696, 0.1531, -0.25), (-0.3326, 0.2222, -0.25), (-0.2828, 0.2828, -0.25), (-0.2222, 0.3326, -0.25), (-0.1531, 0.3696, -0.25), (-0.07804, 0.3923, -0.25), (0.0, 0.0, 0.25)], [], [(0, 32, 1), (1, 32, 2), (2, 32, 3), (3, 32, 4), (4, 32, 5), (5, 32, 6), (6, 32, 7), (7, 32, 8), (8, 32, 9), (9, 32, 10), (10, 32, 11), (11, 32, 12), (12, 32, 13), (13, 32, 14), (14, 32, 15), (15, 32, 16), (16, 32, 17), (17, 32, 18), (18, 32, 19), (19, 32, 20), (20, 32, 21), (21, 32, 22), (22, 32, 23), (23, 32, 24), (24, 32, 25), (25, 32, 26), (26, 32, 27), (27, 32, 28), (28, 32, 29), (29, 32, 30), (0, 1, 2, 3, 4, 5, 6, 7, 8, 9, 10, 11, 12, 13, 14, 15, 16, 17, 18, 19, 20, 21, 22, 23, 24, 25, 26, 27, 28, 29, 30, 31), (30, 32, 31), (31, 32, 0)])
_uv = me_cone_001.uv_layers.new(name='UVMap')
_uv.uv.foreach_set('vector', [0.25, 0.49, 0.25, 0.25, 0.2968, 0.4854, 0.2968, 0.4854, 0.25, 0.25, 0.3418, 0.4717, 0.3418, 0.4717, 0.25, 0.25, 0.3833, 0.4496, 0.3833, 0.4496, 0.25, 0.25, 0.4197, 0.4197, 0.4197, 0.4197, 0.25, 0.25, 0.4496, 0.3833, 0.4496, 0.3833, 0.25, 0.25, 0.4717, 0.3418, 0.4717, 0.3418, 0.25, 0.25, 0.4854, 0.2968, 0.4854, 0.2968, 0.25, 0.25, 0.49, 0.25, 0.49, 0.25, 0.25, 0.25, 0.4854, 0.2032, 0.4854, 0.2032, 0.25, 0.25, 0.4717, 0.1582, 0.4717, 0.1582, 0.25, 0.25, 0.4496, 0.1167, 0.4496, 0.1167, 0.25, 0.25, 0.4197, 0.08029, 0.4197, 0.08029, 0.25, 0.25, 0.3833, 0.05045, 0.3833, 0.05045, 0.25, 0.25, 0.3418, 0.02827, 0.3418, 0.02827, 0.25, 0.25, 0.2968, 0.01461, 0.2968, 0.01461, 0.25, 0.25, 0.25, 0.01, 0.25, 0.01, 0.25, 0.25, 0.2032, 0.01461, 0.2032, 0.01461, 0.25, 0.25, 0.1582, 0.02827, 0.1582, 0.02827, 0.25, 0.25, 0.1167, 0.05045, 0.1167, 0.05045, 0.25, 0.25, 0.08029, 0.08029, 0.08029, 0.08029, 0.25, 0.25, 0.05045, 0.1167, 0.05045, 0.1167, 0.25, 0.25, 0.02827, 0.1582, 0.02827, 0.1582, 0.25, 0.25, 0.01461, 0.2032, 0.01461, 0.2032, 0.25, 0.25, 0.01, 0.25, 0.01, 0.25, 0.25, 0.25, 0.01461, 0.2968, 0.01461, 0.2968, 0.25, 0.25, 0.02827, 0.3418, 0.02827, 0.3418, 0.25, 0.25, 0.05045, 0.3833, 0.05045, 0.3833, 0.25, 0.25, 0.08029, 0.4197, 0.08029, 0.4197, 0.25, 0.25, 0.1167, 0.4496, 0.1167, 0.4496, 0.25, 0.25, 0.1582, 0.4717, 0.75, 0.49, 0.7968, 0.4854, 0.8418, 0.4717, 0.8833, 0.4496, 0.9197, 0.4197, 0.9496, 0.3833, 0.9717, 0.3418, 0.9854, 0.2968, 0.99, 0.25, 0.9854, 0.2032, 0.9717, 0.1582, 0.9496, 0.1167, 0.9197, 0.08029, 0.8833, 0.05045, 0.8418, 0.02827, 0.7968, 0.01461, 0.75, 0.01, 0.7032, 0.01461, 0.6582, 0.02827, 0.6167, 0.05045, 0.5803, 0.08029, 0.5504, 0.1167, 0.5283, 0.1582, 0.5146, 0.2032, 0.51, 0.25, 0.5146, 0.2968, 0.5283, 0.3418, 0.5504, 0.3833, 0.5803, 0.4197, 0.6167, 0.4496, 0.6582, 0.4717, 0.7032, 0.4854, 0.1582, 0.4717, 0.25, 0.25, 0.2032, 0.4854, 0.2032, 0.4854, 0.25, 0.25, 0.25, 0.49])
me_cone_001.materials.append(mat_bata_merah)
me_cone_001.update()

# ---- objects
ob_light = bpy.data.objects.new('Light', light_light)
ob_camera = bpy.data.objects.new('Camera', cam_camera)
ob_gapura_majapahit = bpy.data.objects.new('Gapura_Majapahit', None)
ob_cube = bpy.data.objects.new('Cube', me_cube_001)
ob_cube_001 = bpy.data.objects.new('Cube.001', me_cube_002)
ob_cube_002 = bpy.data.objects.new('Cube.002', me_cube_003)
ob_cube_003 = bpy.data.objects.new('Cube.003', me_cube_004)
ob_cube_004 = bpy.data.objects.new('Cube.004', me_cube_005)
ob_cube_005 = bpy.data.objects.new('Cube.005', me_cube_006)
ob_cube_006 = bpy.data.objects.new('Cube.006', me_cube_007)
ob_cube_007 = bpy.data.objects.new('Cube.007', me_cube_008)
ob_cube_008 = bpy.data.objects.new('Cube.008', me_cube_009)
ob_cube_009 = bpy.data.objects.new('Cube.009', me_cube_010)
ob_cube_010 = bpy.data.objects.new('Cube.010', me_cube_011)
ob_cube_011 = bpy.data.objects.new('Cube.011', me_cube_012)
ob_cube_012 = bpy.data.objects.new('Cube.012', me_cube_013)
ob_cone = bpy.data.objects.new('Cone', me_cone)
ob_cube_013 = bpy.data.objects.new('Cube.013', me_cube_014)
ob_cube_014 = bpy.data.objects.new('Cube.014', me_cube_015)
ob_cube_015 = bpy.data.objects.new('Cube.015', me_cube_016)
ob_cube_016 = bpy.data.objects.new('Cube.016', me_cube_017)
ob_cube_017 = bpy.data.objects.new('Cube.017', me_cube_018)
ob_cube_018 = bpy.data.objects.new('Cube.018', me_cube_019)
ob_cube_019 = bpy.data.objects.new('Cube.019', me_cube_020)
ob_cube_020 = bpy.data.objects.new('Cube.020', me_cube_021)
ob_cube_021 = bpy.data.objects.new('Cube.021', me_cube_022)
ob_cube_022 = bpy.data.objects.new('Cube.022', me_cube_023)
ob_cube_023 = bpy.data.objects.new('Cube.023', me_cube_024)
ob_cube_024 = bpy.data.objects.new('Cube.024', me_cube_025)
ob_cube_025 = bpy.data.objects.new('Cube.025', me_cube_026)
ob_cone_001 = bpy.data.objects.new('Cone.001', me_cone_001)

# ---- transforms, parenting, visibility, modifiers, constraints
ob_light.location = (0.0, 0.0, 6.392)
ob_light.rotation_euler = (0.6503, 0.05522, 1.866)
ob_light.lock_rotations_4d = False
ob_light.empty_display_type = 'ARROWS'
ob_light.color = (0.0, 0.0, 0.0, 0.0)
ob_light.lineart.crease_threshold = 0.0
ob_camera.location = (7.359, -6.926, 4.958)
ob_camera.rotation_euler = (1.109, 0.0, 0.8149)
ob_camera.lock_rotations_4d = False
ob_camera.empty_display_type = 'ARROWS'
ob_camera.color = (0.0, 0.0, 0.0, 0.0)
ob_camera.display_type = 'WIRE'
ob_camera.lineart.crease_threshold = 0.0
ob_gapura_majapahit.location = (0.0, 0.0, 0.0)
ob_cube.parent = ob_gapura_majapahit
ob_cube.location = (2.5, 0.0, 0.3)
ob_cube.scale = (2.0, 2.0, 0.6)
ob_cube_001.parent = ob_gapura_majapahit
ob_cube_001.location = (2.5, 0.0, 0.6)
ob_cube_001.scale = (2.2, 2.2, 0.1)
ob_cube_002.parent = ob_gapura_majapahit
ob_cube_002.location = (2.375, 0.0, 0.9)
ob_cube_002.scale = (1.75, 1.75, 0.6)
ob_cube_003.parent = ob_gapura_majapahit
ob_cube_003.location = (2.375, 0.0, 1.2)
ob_cube_003.scale = (1.95, 1.95, 0.1)
ob_cube_004.parent = ob_gapura_majapahit
ob_cube_004.location = (2.25, 0.0, 1.5)
ob_cube_004.scale = (1.5, 1.5, 0.6)
ob_cube_005.parent = ob_gapura_majapahit
ob_cube_005.location = (2.25, 0.0, 1.8)
ob_cube_005.scale = (1.7, 1.7, 0.1)
ob_cube_006.parent = ob_gapura_majapahit
ob_cube_006.location = (2.125, 0.0, 2.1)
ob_cube_006.scale = (1.25, 1.25, 0.6)
ob_cube_007.parent = ob_gapura_majapahit
ob_cube_007.location = (2.125, 0.0, 2.4)
ob_cube_007.scale = (1.45, 1.45, 0.1)
ob_cube_008.parent = ob_gapura_majapahit
ob_cube_008.location = (2.0, 0.0, 2.7)
ob_cube_008.scale = (1.0, 1.0, 0.6)
ob_cube_009.parent = ob_gapura_majapahit
ob_cube_009.location = (2.0, 0.0, 3.0)
ob_cube_009.scale = (1.2, 1.2, 0.1)
ob_cube_010.parent = ob_gapura_majapahit
ob_cube_010.location = (1.875, 0.0, 3.3)
ob_cube_010.scale = (0.75, 0.75, 0.6)
ob_cube_011.parent = ob_gapura_majapahit
ob_cube_011.location = (1.875, 0.0, 3.6)
ob_cube_011.scale = (0.95, 0.95, 0.1)
ob_cube_012.parent = ob_gapura_majapahit
ob_cube_012.location = (1.8, 0.0, 4.1)
ob_cube_012.scale = (0.6, 0.6, 1.0)
ob_cone.parent = ob_gapura_majapahit
ob_cone.location = (1.8, 0.0, 4.8)
ob_cube_013.parent = ob_gapura_majapahit
ob_cube_013.location = (-2.5, 0.0, 0.3)
ob_cube_013.scale = (2.0, 2.0, 0.6)
ob_cube_014.parent = ob_gapura_majapahit
ob_cube_014.location = (-2.5, 0.0, 0.6)
ob_cube_014.scale = (2.2, 2.2, 0.1)
ob_cube_015.parent = ob_gapura_majapahit
ob_cube_015.location = (-2.375, 0.0, 0.9)
ob_cube_015.scale = (1.75, 1.75, 0.6)
ob_cube_016.parent = ob_gapura_majapahit
ob_cube_016.location = (-2.375, 0.0, 1.2)
ob_cube_016.scale = (1.95, 1.95, 0.1)
ob_cube_017.parent = ob_gapura_majapahit
ob_cube_017.location = (-2.25, 0.0, 1.5)
ob_cube_017.scale = (1.5, 1.5, 0.6)
ob_cube_018.parent = ob_gapura_majapahit
ob_cube_018.location = (-2.25, 0.0, 1.8)
ob_cube_018.scale = (1.7, 1.7, 0.1)
ob_cube_019.parent = ob_gapura_majapahit
ob_cube_019.location = (-2.125, 0.0, 2.1)
ob_cube_019.scale = (1.25, 1.25, 0.6)
ob_cube_020.parent = ob_gapura_majapahit
ob_cube_020.location = (-2.125, 0.0, 2.4)
ob_cube_020.scale = (1.45, 1.45, 0.1)
ob_cube_021.parent = ob_gapura_majapahit
ob_cube_021.location = (-2.0, 0.0, 2.7)
ob_cube_021.scale = (1.0, 1.0, 0.6)
ob_cube_022.parent = ob_gapura_majapahit
ob_cube_022.location = (-2.0, 0.0, 3.0)
ob_cube_022.scale = (1.2, 1.2, 0.1)
ob_cube_023.parent = ob_gapura_majapahit
ob_cube_023.location = (-1.875, 0.0, 3.3)
ob_cube_023.scale = (0.75, 0.75, 0.6)
ob_cube_024.parent = ob_gapura_majapahit
ob_cube_024.location = (-1.875, 0.0, 3.6)
ob_cube_024.scale = (0.95, 0.95, 0.1)
ob_cube_025.parent = ob_gapura_majapahit
ob_cube_025.location = (-1.8, 0.0, 4.1)
ob_cube_025.scale = (0.6, 0.6, 1.0)
ob_cone_001.parent = ob_gapura_majapahit
ob_cone_001.location = (-1.8, 0.0, 4.8)

# ---- collection membership
col_collection.objects.link(ob_light)
col_collection.objects.link(ob_camera)
col_collection.objects.link(ob_gapura_majapahit)
col_collection.objects.link(ob_cube)
col_collection.objects.link(ob_cube_001)
col_collection.objects.link(ob_cube_002)
col_collection.objects.link(ob_cube_003)
col_collection.objects.link(ob_cube_004)
col_collection.objects.link(ob_cube_005)
col_collection.objects.link(ob_cube_006)
col_collection.objects.link(ob_cube_007)
col_collection.objects.link(ob_cube_008)
col_collection.objects.link(ob_cube_009)
col_collection.objects.link(ob_cube_010)
col_collection.objects.link(ob_cube_011)
col_collection.objects.link(ob_cube_012)
col_collection.objects.link(ob_cone)
col_collection.objects.link(ob_cube_013)
col_collection.objects.link(ob_cube_014)
col_collection.objects.link(ob_cube_015)
col_collection.objects.link(ob_cube_016)
col_collection.objects.link(ob_cube_017)
col_collection.objects.link(ob_cube_018)
col_collection.objects.link(ob_cube_019)
col_collection.objects.link(ob_cube_020)
col_collection.objects.link(ob_cube_021)
col_collection.objects.link(ob_cube_022)
col_collection.objects.link(ob_cube_023)
col_collection.objects.link(ob_cube_024)
col_collection.objects.link(ob_cube_025)
col_collection.objects.link(ob_cone_001)

# ---- scene / render settings (as saved in the file)
scene.camera = ob_camera
scene.frame_start = 1; scene.frame_end = 250; scene.frame_set(1)
scene.render.engine = 'BLENDER_EEVEE_NEXT'
bpy.context.view_layer.update()

